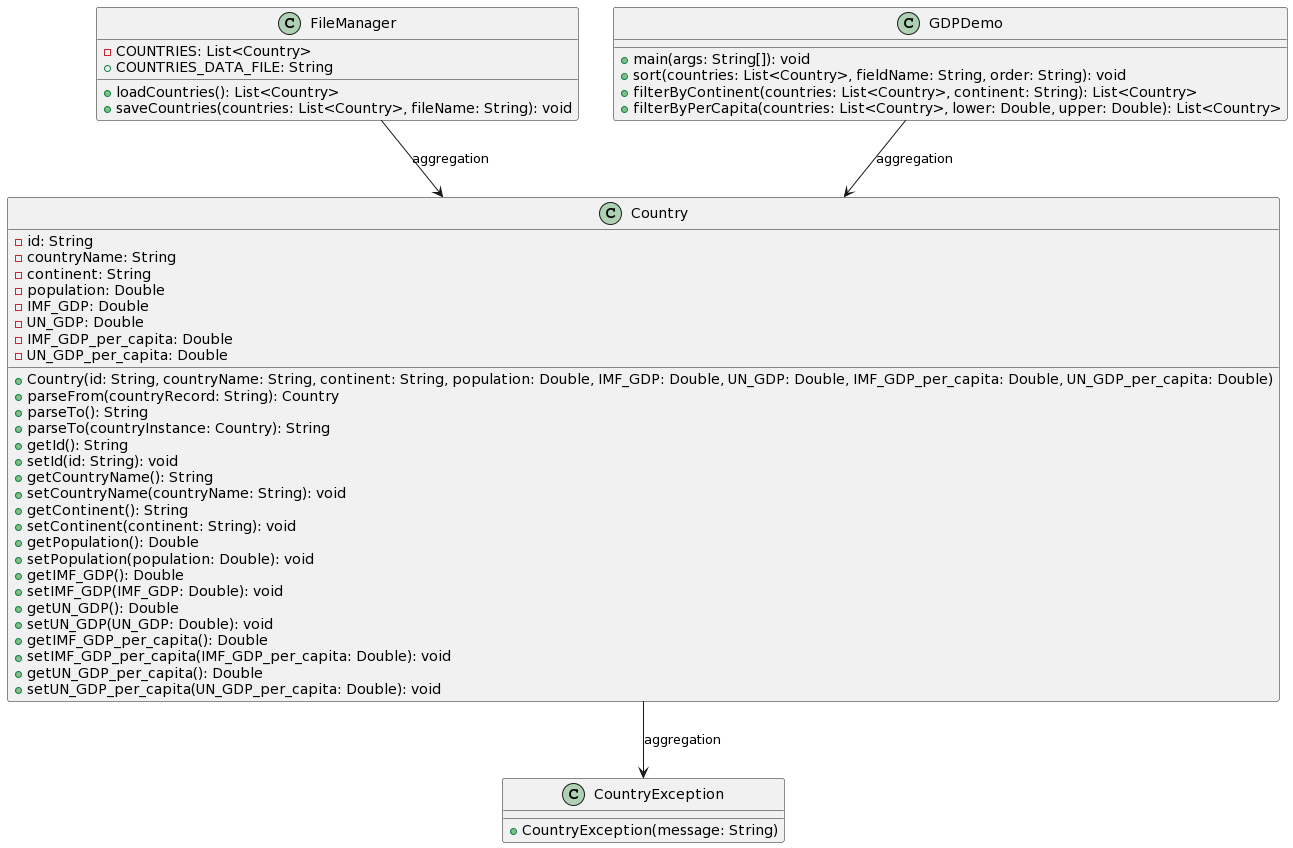

The diagram above was rendered by PlantUML. Its source (embedded in the PNG):
@startuml
class Country {
    - id: String
    - countryName: String
    - continent: String
    - population: Double
    - IMF_GDP: Double
    - UN_GDP: Double
    - IMF_GDP_per_capita: Double
    - UN_GDP_per_capita: Double
    + Country(id: String, countryName: String, continent: String, population: Double, IMF_GDP: Double, UN_GDP: Double, IMF_GDP_per_capita: Double, UN_GDP_per_capita: Double)
    + parseFrom(countryRecord: String): Country
    + parseTo(): String
    + parseTo(countryInstance: Country): String
    + getId(): String
    + setId(id: String): void
    + getCountryName(): String
    + setCountryName(countryName: String): void
    + getContinent(): String
    + setContinent(continent: String): void
    + getPopulation(): Double
    + setPopulation(population: Double): void
    + getIMF_GDP(): Double
    + setIMF_GDP(IMF_GDP: Double): void
    + getUN_GDP(): Double
    + setUN_GDP(UN_GDP: Double): void
    + getIMF_GDP_per_capita(): Double
    + setIMF_GDP_per_capita(IMF_GDP_per_capita: Double): void
    + getUN_GDP_per_capita(): Double
    + setUN_GDP_per_capita(UN_GDP_per_capita: Double): void
}

class CountryException {
    + CountryException(message: String)
}

class FileManager {
    - COUNTRIES: List<Country>
    + COUNTRIES_DATA_FILE: String
    + loadCountries(): List<Country>
    + saveCountries(countries: List<Country>, fileName: String): void
}
class GDPDemo {
+main(args: String[]): void
+sort(countries: List<Country>, fieldName: String, order: String): void
+filterByContinent(countries: List<Country>, continent: String): List<Country>
+filterByPerCapita(countries: List<Country>, lower: Double, upper: Double): List<Country>
}

Country --> CountryException: aggregation
FileManager --> Country:  aggregation
GDPDemo --> Country:  aggregation
@enduml